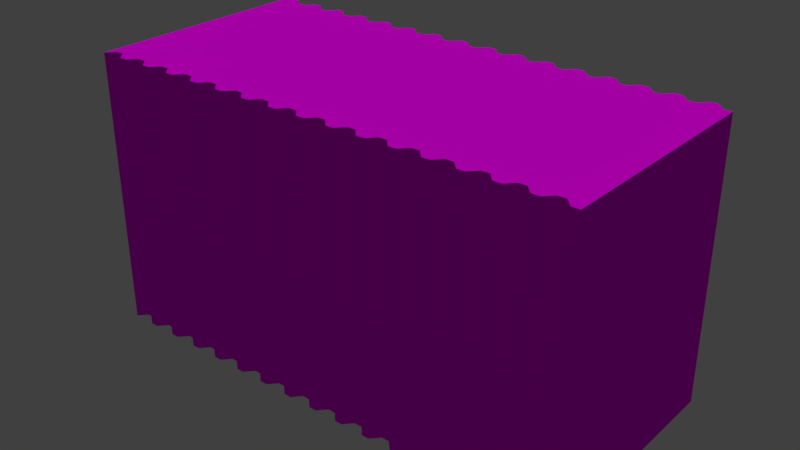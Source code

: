 # Source: containerOne.blend  (saved by Blender 2.79.0; exported with 4.5.12 LTS)
import bpy
from mathutils import Matrix  # noqa: F401  (used for matrix-valued properties, if any)

bpy.ops.wm.read_factory_settings(use_empty=True)
scene = bpy.context.scene
scene.name = 'Scene'

# ---- collections
col_collection_1 = bpy.data.collections.new('Collection 1'); scene.collection.children.link(col_collection_1)

# ---- images (referenced by path relative to the original .blend; pixels are not part of the script)
import os
ASSET_DIR = os.environ.get("B2B_ASSET_DIR", "")  # directory of the original .blend (textures are referenced by path, not embedded)
HERE = os.path.dirname(os.path.abspath(__file__))  # packed textures are extracted next to this script under _unpacked/

def load_image(name, relpath, width, height, colorspace="sRGB"):
    """Load a texture the original file referenced (path relative to the .blend, or extracted next to this script)."""
    p = next((c for c in (os.path.join(HERE, relpath), os.path.join(ASSET_DIR, relpath)) if relpath and os.path.exists(c)), "")
    if p:
        img = bpy.data.images.load(p, check_existing=True)
        img.name = name
    else:  # same state as the original file: an image datablock whose file is absent (Cycles renders it pink)
        img = bpy.data.images.new(name, width, height)
        img.source = "FILE"
        img.filepath = "//" + (relpath or name)
    img.colorspace_settings.name = colorspace
    return img
img_containerone = load_image('containerOne', 'containerOne.png', 1024, 1024, 'sRGB')

# ---- materials (node trees are filled in below, after node groups)
mat_containerone = bpy.data.materials.new('containerOne')
mat_containerone.alpha_threshold = 0.0
mat_containerone.roughness = 0.5

# ---- material node trees
mat_containerone.use_nodes = True; mat_containerone.node_tree.nodes.clear()
_N = mat_containerone.node_tree.nodes; _L = mat_containerone.node_tree.links
n0 = _N.new('ShaderNodeOutputMaterial'); n0.name = 'Material Output'; n0.location = (300, 300)
n1 = _N.new('ShaderNodeBsdfDiffuse'); n1.name = 'Diffuse BSDF'; n1.location = (10, 300)
n2 = _N.new('ShaderNodeTexImage'); n2.name = 'Image Texture'; n2.location = (0, 0)
n2.width = 140
n2.image = img_containerone
n3 = _N.new('ShaderNodeTexImage'); n3.name = 'Image Texture.001'; n3.location = (-180, 300)
n3.width = 140
n3.image = img_containerone
_L.new(n1.outputs[0], n0.inputs[0])
_L.new(n3.outputs[0], n1.inputs[0])
n0.is_active_output = True

# ---- world
world_world = bpy.data.worlds.new('World'); scene.world = world_world
world_world.color = (0.05088, 0.05088, 0.05088)
world_world.use_sun_shadow = False
world_world.sun_shadow_jitter_overblur = 0.0
world_world.cycles.sampling_method = 'MANUAL'

# ---- lights
light_sun = bpy.data.lights.new('Sun', 'SUN')
light_sun.transmission_factor = 0.0
light_sun.angle = 0.1993
light_sun.energy = 1.0
light_sun.shadow_buffer_clip_start = 0.5
light_sun.shadow_soft_size = 0.1
light_sun.shadow_cascade_max_distance = 1000.0

# ---- meshes
me_plane_002 = bpy.data.meshes.new('Plane.002')
me_plane_002.from_pydata([(-6.541, -2.797, 2.947), (6.541, -2.797, 2.947), (-6.541, 4.484, 2.947), (6.541, 4.484, 2.947), (1.151e-09, -2.797, 2.947), (1.151e-09, 4.484, 2.947), (3.27, -2.797, 2.947), (-3.27, 4.484, 2.947), (-3.27, -2.797, 2.947), (3.27, 4.484, 2.947), (4.906, -2.797, 2.947), (-4.906, 4.484, 2.947), (-1.635, -2.797, 2.947), (1.635, 4.484, 2.947), (1.635, -2.797, 2.947), (-1.635, 4.484, 2.947), (-4.906, -2.797, 2.947), (4.906, 4.484, 2.947), (5.723, -2.797, 2.947), (-5.723, 4.484, 2.947), (-0.8176, -2.797, 2.947), (0.8176, 4.484, 2.947), (2.453, -2.797, 2.947), (-2.453, 4.484, 2.947), (-4.088, -2.797, 2.947), (4.088, 4.484, 2.947), (4.088, -2.797, 2.947), (-4.088, 4.484, 2.947), (-2.453, -2.797, 2.947), (2.453, 4.484, 2.947), (0.8176, -2.797, 2.947), (-0.8176, 4.484, 2.947), (-5.723, -2.797, 2.947), (5.723, 4.484, 2.947), (6.132, -2.797, 2.727), (-6.132, 4.484, 2.727), (-0.4088, -2.797, 2.727), (0.4088, 4.484, 2.727), (2.862, -2.797, 2.727), (-2.862, 4.484, 2.727), (-3.679, -2.797, 2.727), (3.679, 4.484, 2.727), (4.497, -2.797, 2.727), (-4.497, 4.484, 2.727), (-2.044, -2.797, 2.727), (2.044, 4.484, 2.727), (1.226, -2.797, 2.727), (-1.226, 4.484, 2.727), (-5.314, -2.797, 2.727), (5.314, 4.484, 2.727), (5.314, -2.797, 2.727), (-5.314, 4.484, 2.727), (-1.226, -2.797, 2.727), (1.226, 4.484, 2.727), (2.044, -2.797, 2.727), (-2.044, 4.484, 2.727), (-4.497, -2.797, 2.727), (4.497, 4.484, 2.727), (3.679, -2.797, 2.727), (-3.679, 4.484, 2.727), (-2.862, -2.797, 2.727), (2.862, 4.484, 2.727), (0.4088, -2.797, 2.727), (-0.4088, 4.484, 2.727), (-6.132, -2.797, 2.727), (6.132, 4.484, 2.727), (6.336, -2.797, 2.947), (-6.336, 4.484, 2.727), (-0.2044, -2.797, 2.947), (0.2044, 4.484, 2.727), (3.066, -2.797, 2.947), (-3.066, 4.484, 2.727), (-3.475, -2.797, 2.947), (3.475, 4.484, 2.727), (4.701, -2.797, 2.947), (-4.701, 4.484, 2.727), (-1.84, -2.797, 2.947), (1.84, 4.484, 2.727), (1.431, -2.797, 2.947), (-1.431, 4.484, 2.727), (-5.11, -2.797, 2.947), (5.11, 4.484, 2.727), (5.519, -2.797, 2.947), (-5.519, 4.484, 2.727), (-1.022, -2.797, 2.947), (1.022, 4.484, 2.727), (2.248, -2.797, 2.947), (-2.248, 4.484, 2.727), (-4.292, -2.797, 2.947), (4.292, 4.484, 2.727), (3.884, -2.797, 2.947), (-3.884, 4.484, 2.727), (-2.657, -2.797, 2.947), (2.657, 4.484, 2.727), (0.6132, -2.797, 2.947), (-0.6132, 4.484, 2.727), (-5.928, -2.797, 2.947), (5.928, 4.484, 2.727), (5.928, -2.797, 2.727), (-5.928, 4.484, 2.947), (-0.6132, -2.797, 2.727), (0.6132, 4.484, 2.947), (2.657, -2.797, 2.727), (-2.657, 4.484, 2.947), (-3.884, -2.797, 2.727), (3.884, 4.484, 2.947), (4.292, -2.797, 2.727), (-4.292, 4.484, 2.947), (-2.248, -2.797, 2.727), (2.248, 4.484, 2.947), (1.022, -2.797, 2.727), (-1.022, 4.484, 2.947), (-5.519, -2.797, 2.727), (5.519, 4.484, 2.947), (5.11, -2.797, 2.727), (-5.11, 4.484, 2.947), (-1.431, -2.797, 2.727), (1.431, 4.484, 2.947), (1.84, -2.797, 2.727), (-1.84, 4.484, 2.947), (-4.701, -2.797, 2.727), (4.701, 4.484, 2.947), (3.475, -2.797, 2.727), (-3.475, 4.484, 2.947), (-3.066, -2.797, 2.727), (3.066, 4.484, 2.947), (0.2044, -2.797, 2.727), (-0.2044, 4.484, 2.947), (-6.336, -2.797, 2.727), (6.336, 4.484, 2.947), (6.336, -2.797, -2.964), (6.541, -2.797, -2.964), (-6.336, 4.484, -3.184), (-6.541, 4.484, -2.964), (-0.2044, -2.797, -2.964), (1.151e-09, -2.797, -2.964), (0.2044, 4.484, -3.184), (1.151e-09, 4.484, -2.964), (3.066, -2.797, -2.964), (3.27, -2.797, -2.964), (-3.066, 4.484, -3.184), (-3.27, 4.484, -2.964), (-3.475, -2.797, -2.964), (-3.27, -2.797, -2.964), (3.475, 4.484, -3.184), (3.27, 4.484, -2.964), (4.701, -2.797, -2.964), (4.906, -2.797, -2.964), (-4.701, 4.484, -3.184), (-4.906, 4.484, -2.964), (-1.84, -2.797, -2.964), (-1.635, -2.797, -2.964), (1.84, 4.484, -3.184), (1.635, 4.484, -2.964), (1.431, -2.797, -2.964), (1.635, -2.797, -2.964), (-1.431, 4.484, -3.184), (-1.635, 4.484, -2.964), (-5.11, -2.797, -2.964), (-4.906, -2.797, -2.964), (5.11, 4.484, -3.184), (4.906, 4.484, -2.964), (5.519, -2.797, -2.964), (5.723, -2.797, -2.964), (-5.519, 4.484, -3.184), (-5.723, 4.484, -2.964), (-1.022, -2.797, -2.964), (-0.8176, -2.797, -2.964), (1.022, 4.484, -3.184), (0.8176, 4.484, -2.964), (2.248, -2.797, -2.964), (2.453, -2.797, -2.964), (-2.248, 4.484, -3.184), (-2.453, 4.484, -2.964), (-4.292, -2.797, -2.964), (-4.088, -2.797, -2.964), (4.292, 4.484, -3.184), (4.088, 4.484, -2.964), (3.884, -2.797, -2.964), (4.088, -2.797, -2.964), (-3.884, 4.484, -3.184), (-4.088, 4.484, -2.964), (-2.657, -2.797, -2.964), (-2.453, -2.797, -2.964), (2.657, 4.484, -3.184), (2.453, 4.484, -2.964), (0.6132, -2.797, -2.964), (0.8176, -2.797, -2.964), (-0.6132, 4.484, -3.184), (-0.8176, 4.484, -2.964), (-5.928, -2.797, -2.964), (-5.723, -2.797, -2.964), (5.928, 4.484, -3.184), (5.723, 4.484, -2.964), (5.928, -2.797, -3.184), (6.132, -2.797, -3.184), (-5.928, 4.484, -2.964), (-6.132, 4.484, -3.184), (-0.6132, -2.797, -3.184), (-0.4088, -2.797, -3.184), (0.6132, 4.484, -2.964), (0.4088, 4.484, -3.184), (2.657, -2.797, -3.184), (2.862, -2.797, -3.184), (-2.657, 4.484, -2.964), (-2.862, 4.484, -3.184), (-3.884, -2.797, -3.184), (-3.679, -2.797, -3.184), (3.884, 4.484, -2.964), (3.679, 4.484, -3.184), (4.292, -2.797, -3.184), (4.497, -2.797, -3.184), (-4.292, 4.484, -2.964), (-4.497, 4.484, -3.184), (-2.248, -2.797, -3.184), (-2.044, -2.797, -3.184), (2.248, 4.484, -2.964), (2.044, 4.484, -3.184), (1.022, -2.797, -3.184), (1.226, -2.797, -3.184), (-1.022, 4.484, -2.964), (-1.226, 4.484, -3.184), (-5.519, -2.797, -3.184), (-5.314, -2.797, -3.184), (5.519, 4.484, -2.964), (5.314, 4.484, -3.184), (5.11, -2.797, -3.184), (5.314, -2.797, -3.184), (-5.11, 4.484, -2.964), (-5.314, 4.484, -3.184), (-1.431, -2.797, -3.184), (-1.226, -2.797, -3.184), (1.431, 4.484, -2.964), (1.226, 4.484, -3.184), (1.84, -2.797, -3.184), (2.044, -2.797, -3.184), (-1.84, 4.484, -2.964), (-2.044, 4.484, -3.184), (-4.701, -2.797, -3.184), (-4.497, -2.797, -3.184), (4.701, 4.484, -2.964), (4.497, 4.484, -3.184), (3.475, -2.797, -3.184), (3.679, -2.797, -3.184), (-3.475, 4.484, -2.964), (-3.679, 4.484, -3.184), (-3.066, -2.797, -3.184), (-2.862, -2.797, -3.184), (3.066, 4.484, -2.964), (2.862, 4.484, -3.184), (0.2044, -2.797, -3.184), (0.4088, -2.797, -3.184), (-0.2044, 4.484, -2.964), (-0.4088, 4.484, -3.184), (-6.336, -2.797, -3.184), (-6.132, -2.797, -3.184), (6.336, 4.484, -2.964), (6.132, 4.484, -3.184), (-6.541, -2.797, -2.964), (6.541, 4.484, -2.964)], [], [(2, 0, 128, 67), (128, 64, 35, 67), (99, 35, 64, 96), (96, 32, 19, 99), (83, 19, 32, 112), (112, 48, 51, 83), (115, 51, 48, 80), (80, 16, 11, 115), (75, 11, 16, 120), (1, 3, 129, 66), (129, 65, 34, 66), (98, 34, 65, 97), (97, 33, 18, 98), (82, 18, 33, 113), (114, 50, 49, 81), (113, 49, 50, 82), (81, 17, 10, 114), (74, 10, 17, 121), (121, 57, 42, 74), (106, 42, 57, 89), (89, 25, 26, 106), (90, 26, 25, 105), (105, 41, 58, 90), (122, 58, 41, 73), (73, 9, 6, 122), (70, 6, 9, 125), (125, 61, 38, 70), (102, 38, 61, 93), (93, 29, 22, 102), (86, 22, 29, 109), (109, 45, 54, 86), (118, 54, 45, 77), (77, 13, 14, 118), (78, 14, 13, 117), (117, 53, 46, 78), (110, 46, 53, 85), (85, 21, 30, 110), (94, 30, 21, 101), (101, 37, 62, 94), (126, 62, 37, 69), (69, 5, 4, 126), (68, 4, 5, 127), (127, 63, 36, 68), (100, 36, 63, 95), (95, 31, 20, 100), (84, 20, 31, 111), (111, 47, 52, 84), (116, 52, 47, 79), (79, 15, 12, 116), (76, 12, 15, 119), (119, 55, 44, 76), (108, 44, 55, 87), (87, 23, 28, 108), (92, 28, 23, 103), (103, 39, 60, 92), (124, 60, 39, 71), (71, 7, 8, 124), (72, 8, 7, 123), (123, 59, 40, 72), (104, 40, 59, 91), (91, 27, 24, 104), (88, 24, 27, 107), (107, 43, 56, 88), (120, 56, 43, 75), (133, 132, 254, 258), (254, 132, 197, 255), (196, 190, 255, 197), (190, 196, 165, 191), (164, 222, 191, 165), (222, 164, 229, 223), (228, 158, 223, 229), (158, 228, 149, 159), (148, 238, 159, 149), (131, 130, 256, 259), (256, 130, 195, 257), (194, 192, 257, 195), (192, 194, 163, 193), (162, 224, 193, 163), (226, 160, 225, 227), (224, 162, 227, 225), (160, 226, 147, 161), (146, 240, 161, 147), (240, 146, 211, 241), (210, 176, 241, 211), (176, 210, 179, 177), (178, 208, 177, 179), (208, 178, 243, 209), (242, 144, 209, 243), (144, 242, 139, 145), (138, 248, 145, 139), (248, 138, 203, 249), (202, 184, 249, 203), (184, 202, 171, 185), (170, 216, 185, 171), (216, 170, 235, 217), (234, 152, 217, 235), (152, 234, 155, 153), (154, 232, 153, 155), (232, 154, 219, 233), (218, 168, 233, 219), (168, 218, 187, 169), (186, 200, 169, 187), (200, 186, 251, 201), (250, 136, 201, 251), (136, 250, 135, 137), (134, 252, 137, 135), (252, 134, 199, 253), (198, 188, 253, 199), (188, 198, 167, 189), (166, 220, 189, 167), (220, 166, 231, 221), (230, 156, 221, 231), (156, 230, 151, 157), (150, 236, 157, 151), (236, 150, 215, 237), (214, 172, 237, 215), (172, 214, 183, 173), (182, 204, 173, 183), (204, 182, 247, 205), (246, 140, 205, 247), (140, 246, 143, 141), (142, 244, 141, 143), (244, 142, 207, 245), (206, 180, 245, 207), (180, 206, 175, 181), (174, 212, 181, 175), (212, 174, 239, 213), (238, 148, 213, 239), (21, 169, 200, 101), (114, 226, 227, 50), (22, 171, 202, 102), (115, 228, 229, 51), (23, 173, 204, 103), (116, 230, 231, 52), (24, 175, 206, 104), (117, 232, 233, 53), (1, 66, 130, 131), (25, 177, 208, 105), (118, 234, 235, 54), (67, 132, 133, 2), (26, 179, 210, 106), (119, 236, 237, 55), (68, 134, 135, 4), (27, 181, 212, 107), (120, 238, 239, 56), (69, 136, 137, 5), (28, 183, 214, 108), (121, 240, 241, 57), (70, 138, 139, 6), (29, 185, 216, 109), (122, 242, 243, 58), (71, 140, 141, 7), (30, 187, 218, 110), (123, 244, 245, 59), (72, 142, 143, 8), (31, 189, 220, 111), (124, 246, 247, 60), (73, 144, 145, 9), (32, 191, 222, 112), (125, 248, 249, 61), (74, 146, 147, 10), (113, 33, 193, 224), (126, 250, 251, 62), (75, 148, 149, 11), (10, 147, 226, 114), (127, 252, 253, 63), (76, 150, 151, 12), (11, 149, 228, 115), (128, 254, 255, 64), (77, 152, 153, 13), (12, 151, 230, 116), (65, 129, 256, 257), (78, 154, 155, 14), (13, 153, 232, 117), (66, 34, 195, 130), (79, 156, 157, 15), (14, 155, 234, 118), (35, 197, 132, 67), (80, 158, 159, 16), (15, 157, 236, 119), (36, 199, 134, 68), (81, 160, 161, 17), (16, 159, 238, 120), (37, 201, 136, 69), (18, 82, 162, 163), (17, 161, 240, 121), (38, 203, 138, 70), (83, 164, 165, 19), (6, 139, 242, 122), (39, 205, 140, 71), (84, 166, 167, 20), (7, 141, 244, 123), (40, 207, 142, 72), (85, 168, 169, 21), (8, 143, 246, 124), (41, 209, 144, 73), (86, 170, 171, 22), (9, 145, 248, 125), (42, 211, 146, 74), (87, 172, 173, 23), (4, 135, 250, 126), (43, 213, 148, 75), (88, 174, 175, 24), (5, 137, 252, 127), (44, 215, 150, 76), (89, 176, 177, 25), (0, 258, 254, 128), (45, 217, 152, 77), (90, 178, 179, 26), (129, 3, 259, 256), (46, 219, 154, 78), (91, 180, 181, 27), (47, 221, 156, 79), (3, 1, 131, 259), (92, 182, 183, 28), (48, 223, 158, 80), (93, 184, 185, 29), (49, 225, 160, 81), (94, 186, 187, 30), (50, 227, 162, 82), (95, 188, 189, 31), (51, 229, 164, 83), (96, 190, 191, 32), (52, 231, 166, 84), (33, 97, 192, 193), (53, 233, 168, 85), (34, 98, 194, 195), (54, 235, 170, 86), (99, 196, 197, 35), (55, 237, 172, 87), (100, 198, 199, 36), (56, 239, 174, 88), (101, 200, 201, 37), (57, 241, 176, 89), (102, 202, 203, 38), (58, 243, 178, 90), (2, 133, 258, 0), (103, 204, 205, 39), (59, 245, 180, 91), (104, 206, 207, 40), (60, 247, 182, 92), (105, 208, 209, 41), (61, 249, 184, 93), (106, 210, 211, 42), (62, 251, 186, 94), (107, 212, 213, 43), (63, 253, 188, 95), (108, 214, 215, 44), (64, 255, 190, 96), (109, 216, 217, 45), (97, 65, 257, 192), (110, 218, 219, 46), (98, 18, 163, 194), (111, 220, 221, 47), (19, 165, 196, 99), (112, 222, 223, 48), (20, 167, 198, 100), (113, 224, 225, 49)])
_uv = me_plane_002.uv_layers.new(name='UVMap')
_uv.uv.foreach_set('vector', [0.5633, 0.7938, 0.5633, 0.9707, 0.5705, 0.9707, 0.5705, 0.7938, 0.5705, 0.9707, 0.5755, 0.9707, 0.5755, 0.7938, 0.5705, 0.7938, 0.5828, 0.7938, 0.5755, 0.7938, 0.5755, 0.9707, 0.5828, 0.9707, 0.5828, 0.9707, 0.5878, 0.9707, 0.5878, 0.7938, 0.5828, 0.7938, 0.5951, 0.7938, 0.5878, 0.7938, 0.5878, 0.9707, 0.5951, 0.9707, 0.5951, 0.9707, 0.6, 0.9707, 0.6, 0.7938, 0.5951, 0.7938, 0.6073, 0.7938, 0.6, 0.7938, 0.6, 0.9707, 0.6073, 0.9707, 0.6073, 0.9707, 0.6123, 0.9707, 0.6123, 0.7938, 0.6073, 0.7938, 0.6196, 0.7938, 0.6123, 0.7938, 0.6123, 0.9707, 0.6196, 0.9707, 0.9556, 0.9707, 0.9556, 0.7938, 0.9506, 0.7938, 0.9506, 0.9707, 0.9506, 0.7938, 0.9433, 0.7938, 0.9434, 0.9707, 0.9506, 0.9707, 0.9384, 0.9707, 0.9434, 0.9707, 0.9433, 0.7938, 0.9384, 0.7938, 0.9384, 0.7938, 0.9311, 0.7938, 0.9311, 0.9707, 0.9384, 0.9707, 0.9261, 0.9707, 0.9311, 0.9707, 0.9311, 0.7938, 0.9261, 0.7938, 0.9139, 0.9707, 0.9188, 0.9707, 0.9188, 0.7938, 0.9139, 0.7938, 0.9261, 0.7938, 0.9188, 0.7938, 0.9188, 0.9707, 0.9261, 0.9707, 0.9139, 0.7938, 0.9066, 0.7938, 0.9066, 0.9707, 0.9139, 0.9707, 0.9016, 0.9707, 0.9066, 0.9707, 0.9066, 0.7938, 0.9016, 0.7938, 0.9016, 0.7938, 0.8943, 0.7938, 0.8943, 0.9707, 0.9016, 0.9707, 0.8893, 0.9707, 0.8943, 0.9707, 0.8943, 0.7938, 0.8893, 0.7938, 0.8893, 0.7938, 0.882, 0.7938, 0.882, 0.9707, 0.8893, 0.9707, 0.8771, 0.9707, 0.882, 0.9707, 0.882, 0.7938, 0.8771, 0.7938, 0.8771, 0.7938, 0.8698, 0.7938, 0.8698, 0.9707, 0.8771, 0.9707, 0.8648, 0.9707, 0.8698, 0.9707, 0.8698, 0.7938, 0.8648, 0.7938, 0.8648, 0.7938, 0.8575, 0.7938, 0.8575, 0.9707, 0.8648, 0.9707, 0.8526, 0.9707, 0.8575, 0.9707, 0.8575, 0.7938, 0.8526, 0.7938, 0.8526, 0.7938, 0.8453, 0.7938, 0.8453, 0.9707, 0.8526, 0.9707, 0.8403, 0.9707, 0.8453, 0.9707, 0.8453, 0.7938, 0.8403, 0.7938, 0.8403, 0.7938, 0.833, 0.7938, 0.833, 0.9707, 0.8403, 0.9707, 0.828, 0.9707, 0.833, 0.9707, 0.833, 0.7938, 0.828, 0.7938, 0.828, 0.7938, 0.8207, 0.7938, 0.8207, 0.9707, 0.828, 0.9707, 0.8158, 0.9707, 0.8207, 0.9707, 0.8207, 0.7938, 0.8158, 0.7938, 0.8158, 0.7938, 0.8085, 0.7938, 0.8085, 0.9707, 0.8158, 0.9707, 0.8035, 0.9707, 0.8085, 0.9707, 0.8085, 0.7938, 0.8035, 0.7938, 0.8035, 0.7938, 0.7962, 0.7938, 0.7962, 0.9707, 0.8035, 0.9707, 0.7913, 0.9707, 0.7962, 0.9707, 0.7962, 0.7938, 0.7912, 0.7938, 0.7912, 0.7938, 0.784, 0.7938, 0.784, 0.9707, 0.7913, 0.9707, 0.779, 0.9707, 0.784, 0.9707, 0.784, 0.7938, 0.779, 0.7938, 0.779, 0.7938, 0.7717, 0.7938, 0.7717, 0.9707, 0.779, 0.9707, 0.7667, 0.9707, 0.7717, 0.9707, 0.7717, 0.7938, 0.7667, 0.7938, 0.7667, 0.7938, 0.7594, 0.7938, 0.7594, 0.9707, 0.7667, 0.9707, 0.7545, 0.9707, 0.7594, 0.9707, 0.7594, 0.7938, 0.7545, 0.7938, 0.7545, 0.7938, 0.7472, 0.7938, 0.7472, 0.9707, 0.7545, 0.9707, 0.7422, 0.9707, 0.7472, 0.9707, 0.7472, 0.7938, 0.7422, 0.7938, 0.7422, 0.7938, 0.7349, 0.7938, 0.7349, 0.9707, 0.7422, 0.9707, 0.7299, 0.9707, 0.7349, 0.9707, 0.7349, 0.7938, 0.7299, 0.7938, 0.7299, 0.7938, 0.7226, 0.7938, 0.7227, 0.9707, 0.7299, 0.9707, 0.7177, 0.9707, 0.7227, 0.9707, 0.7226, 0.7938, 0.7177, 0.7938, 0.7177, 0.7938, 0.7104, 0.7938, 0.7104, 0.9707, 0.7177, 0.9707, 0.7054, 0.9707, 0.7104, 0.9707, 0.7104, 0.7938, 0.7054, 0.7938, 0.7054, 0.7938, 0.6981, 0.7938, 0.6981, 0.9707, 0.7054, 0.9707, 0.6932, 0.9707, 0.6981, 0.9707, 0.6981, 0.7938, 0.6932, 0.7938, 0.6932, 0.7938, 0.6859, 0.7938, 0.6859, 0.9707, 0.6932, 0.9707, 0.6809, 0.9707, 0.6859, 0.9707, 0.6859, 0.7938, 0.6809, 0.7938, 0.6809, 0.7938, 0.6736, 0.7938, 0.6736, 0.9707, 0.6809, 0.9707, 0.6686, 0.9707, 0.6736, 0.9707, 0.6736, 0.7938, 0.6686, 0.7938, 0.6686, 0.7938, 0.6613, 0.7938, 0.6613, 0.9707, 0.6686, 0.9707, 0.6564, 0.9707, 0.6613, 0.9707, 0.6613, 0.7938, 0.6564, 0.7938, 0.6564, 0.7938, 0.6491, 0.7938, 0.6491, 0.9707, 0.6564, 0.9707, 0.6441, 0.9707, 0.6491, 0.9707, 0.6491, 0.7938, 0.6441, 0.7938, 0.6441, 0.7938, 0.6368, 0.7938, 0.6368, 0.9707, 0.6441, 0.9707, 0.6319, 0.9707, 0.6368, 0.9707, 0.6368, 0.7938, 0.6319, 0.7938, 0.6319, 0.7938, 0.6246, 0.7938, 0.6246, 0.9707, 0.6319, 0.9707, 0.6196, 0.9707, 0.6246, 0.9707, 0.6246, 0.7938, 0.6196, 0.7938, 0.03956, 0.4025, 0.05041, 0.4025, 0.05041, 0.1394, 0.03957, 0.1394, 0.05041, 0.1394, 0.05041, 0.4025, 0.05779, 0.4025, 0.0578, 0.1394, 0.06864, 0.4025, 0.06864, 0.1394, 0.0578, 0.1394, 0.05779, 0.4025, 0.06864, 0.1394, 0.06864, 0.4025, 0.07602, 0.4025, 0.07603, 0.1394, 0.08687, 0.4025, 0.08687, 0.1394, 0.07603, 0.1394, 0.07602, 0.4025, 0.08687, 0.1394, 0.08687, 0.4025, 0.09426, 0.4025, 0.09426, 0.1394, 0.1051, 0.4025, 0.1051, 0.1394, 0.09426, 0.1394, 0.09426, 0.4025, 0.1051, 0.1394, 0.1051, 0.4025, 0.1125, 0.4025, 0.1125, 0.1394, 0.1233, 0.4025, 0.1233, 0.1394, 0.1125, 0.1394, 0.1125, 0.4025, 0.6229, 0.1394, 0.6156, 0.1394, 0.6156, 0.4025, 0.623, 0.4025, 0.6156, 0.4025, 0.6156, 0.1394, 0.6047, 0.1394, 0.6047, 0.4025, 0.5973, 0.1394, 0.5973, 0.4025, 0.6047, 0.4025, 0.6047, 0.1394, 0.5973, 0.4025, 0.5973, 0.1394, 0.5865, 0.1394, 0.5865, 0.4025, 0.5791, 0.1394, 0.5791, 0.4025, 0.5865, 0.4025, 0.5865, 0.1394, 0.5609, 0.1394, 0.5609, 0.4025, 0.5683, 0.4025, 0.5683, 0.1394, 0.5791, 0.4025, 0.5791, 0.1394, 0.5683, 0.1394, 0.5683, 0.4025, 0.5609, 0.4025, 0.5609, 0.1394, 0.55, 0.1394, 0.55, 0.4025, 0.5426, 0.1394, 0.5426, 0.4025, 0.55, 0.4025, 0.55, 0.1394, 0.5426, 0.4025, 0.5426, 0.1394, 0.5318, 0.1394, 0.5318, 0.4025, 0.5244, 0.1394, 0.5244, 0.4025, 0.5318, 0.4025, 0.5318, 0.1394, 0.5244, 0.4025, 0.5244, 0.1394, 0.5136, 0.1394, 0.5136, 0.4025, 0.5062, 0.1394, 0.5062, 0.4025, 0.5136, 0.4025, 0.5136, 0.1394, 0.5062, 0.4025, 0.5062, 0.1394, 0.4953, 0.1394, 0.4953, 0.4025, 0.4879, 0.1394, 0.488, 0.4025, 0.4953, 0.4025, 0.4953, 0.1394, 0.488, 0.4025, 0.4879, 0.1394, 0.4771, 0.1394, 0.4771, 0.4025, 0.4697, 0.1394, 0.4697, 0.4025, 0.4771, 0.4025, 0.4771, 0.1394, 0.4697, 0.4025, 0.4697, 0.1394, 0.4589, 0.1394, 0.4589, 0.4025, 0.4515, 0.1394, 0.4515, 0.4025, 0.4589, 0.4025, 0.4589, 0.1394, 0.4515, 0.4025, 0.4515, 0.1394, 0.4406, 0.1394, 0.4406, 0.4025, 0.4333, 0.1394, 0.4333, 0.4025, 0.4406, 0.4025, 0.4406, 0.1394, 0.4333, 0.4025, 0.4333, 0.1394, 0.4224, 0.1394, 0.4224, 0.4025, 0.415, 0.1394, 0.415, 0.4025, 0.4224, 0.4025, 0.4224, 0.1394, 0.415, 0.4025, 0.415, 0.1394, 0.4042, 0.1394, 0.4042, 0.4025, 0.3968, 0.1394, 0.3968, 0.4025, 0.4042, 0.4025, 0.4042, 0.1394, 0.3968, 0.4025, 0.3968, 0.1394, 0.386, 0.1394, 0.386, 0.4025, 0.3786, 0.1394, 0.3786, 0.4025, 0.386, 0.4025, 0.386, 0.1394, 0.3786, 0.4025, 0.3786, 0.1394, 0.3677, 0.1394, 0.3677, 0.4025, 0.3603, 0.1394, 0.3603, 0.4025, 0.3677, 0.4025, 0.3677, 0.1394, 0.3603, 0.4025, 0.3603, 0.1394, 0.3495, 0.1394, 0.3495, 0.4025, 0.3421, 0.1394, 0.3421, 0.4025, 0.3495, 0.4025, 0.3495, 0.1394, 0.3421, 0.4025, 0.3421, 0.1394, 0.3313, 0.1394, 0.3313, 0.4025, 0.3239, 0.1394, 0.3239, 0.4025, 0.3313, 0.4025, 0.3313, 0.1394, 0.3239, 0.4025, 0.3239, 0.1394, 0.313, 0.1394, 0.313, 0.4025, 0.3056, 0.1394, 0.3056, 0.4025, 0.313, 0.4025, 0.313, 0.1394, 0.3056, 0.4025, 0.3056, 0.1394, 0.2948, 0.1394, 0.2948, 0.4025, 0.2874, 0.1394, 0.2874, 0.4025, 0.2948, 0.4025, 0.2948, 0.1394, 0.2874, 0.4025, 0.2874, 0.1394, 0.2766, 0.1394, 0.2766, 0.4025, 0.2692, 0.1394, 0.2692, 0.4025, 0.2766, 0.4025, 0.2766, 0.1394, 0.2692, 0.4025, 0.2692, 0.1394, 0.2583, 0.1394, 0.2583, 0.4025, 0.251, 0.1394, 0.2509, 0.4025, 0.2583, 0.4025, 0.2583, 0.1394, 0.2509, 0.4025, 0.251, 0.1394, 0.2401, 0.1394, 0.2401, 0.4025, 0.2327, 0.1394, 0.2327, 0.4025, 0.2401, 0.4025, 0.2401, 0.1394, 0.2327, 0.4025, 0.2327, 0.1394, 0.2219, 0.1394, 0.2219, 0.4025, 0.2145, 0.1394, 0.2145, 0.4025, 0.2219, 0.4025, 0.2219, 0.1394, 0.2145, 0.4025, 0.2145, 0.1394, 0.2036, 0.1394, 0.2036, 0.4025, 0.1963, 0.1394, 0.1963, 0.4025, 0.2036, 0.4025, 0.2036, 0.1394, 0.1963, 0.4025, 0.1963, 0.1394, 0.1854, 0.1394, 0.1854, 0.4025, 0.178, 0.1394, 0.178, 0.4025, 0.1854, 0.4025, 0.1854, 0.1394, 0.178, 0.4025, 0.178, 0.1394, 0.1672, 0.1394, 0.1672, 0.4025, 0.1598, 0.1394, 0.1598, 0.4025, 0.1672, 0.4025, 0.1672, 0.1394, 0.1598, 0.4025, 0.1598, 0.1394, 0.149, 0.1394, 0.1489, 0.4025, 0.1416, 0.1394, 0.1416, 0.4025, 0.1489, 0.4025, 0.149, 0.1394, 0.1416, 0.4025, 0.1416, 0.1394, 0.1307, 0.1394, 0.1307, 0.4025, 0.1233, 0.1394, 0.1233, 0.4025, 0.1307, 0.4025, 0.1307, 0.1394, 0.3179, 0.6771, 0.3179, 0.4635, 0.3105, 0.4635, 0.3105, 0.6771, 0.1004, 0.9386, 0.1004, 0.7251, 0.09304, 0.7251, 0.09303, 0.9386, 0.1964, 0.9466, 0.1964, 0.733, 0.189, 0.7251, 0.189, 0.9386, 0.1037, 0.6771, 0.1037, 0.4635, 0.09633, 0.4556, 0.09634, 0.6692, 0.1997, 0.6771, 0.1997, 0.4635, 0.1923, 0.4635, 0.1923, 0.6771, 0.3368, 0.9386, 0.3368, 0.7251, 0.3294, 0.7251, 0.3294, 0.9386, 0.4328, 0.9466, 0.4328, 0.733, 0.4254, 0.7251, 0.4254, 0.9386, 0.3401, 0.6771, 0.3401, 0.4635, 0.3327, 0.4556, 0.3327, 0.6692, 0.04872, 0.9466, 0.05611, 0.9466, 0.05611, 0.733, 0.04872, 0.733, 0.4361, 0.6771, 0.4361, 0.4635, 0.4287, 0.4635, 0.4287, 0.6771, 0.2186, 0.9386, 0.2186, 0.7251, 0.2112, 0.7251, 0.2112, 0.9386, 0.05941, 0.6692, 0.0594, 0.4556, 0.05201, 0.4636, 0.05202, 0.6771, 0.1373, 0.9466, 0.1373, 0.733, 0.13, 0.7251, 0.13, 0.9386, 0.2219, 0.6771, 0.2219, 0.4635, 0.2145, 0.4556, 0.2145, 0.6692, 0.2924, 0.9466, 0.2924, 0.733, 0.2851, 0.733, 0.2851, 0.9466, 0.1406, 0.6771, 0.1406, 0.4635, 0.1333, 0.4635, 0.1333, 0.6771, 0.4549, 0.9386, 0.4549, 0.7251, 0.4475, 0.7251, 0.4475, 0.9386, 0.2957, 0.6692, 0.2957, 0.4556, 0.2884, 0.4635, 0.2884, 0.6771, 0.3737, 0.9466, 0.3737, 0.733, 0.3663, 0.7251, 0.3663, 0.9386, 0.4582, 0.6771, 0.4582, 0.4635, 0.4508, 0.4556, 0.4508, 0.6692, 0.1743, 0.9466, 0.1743, 0.733, 0.1669, 0.733, 0.1669, 0.9466, 0.377, 0.6771, 0.377, 0.4635, 0.3696, 0.4635, 0.3696, 0.6771, 0.1595, 0.9386, 0.1595, 0.7251, 0.1521, 0.7251, 0.1521, 0.9386, 0.1776, 0.6692, 0.1776, 0.4556, 0.1702, 0.4635, 0.1702, 0.6771, 0.2555, 0.9466, 0.2555, 0.733, 0.2481, 0.7251, 0.2481, 0.9386, 0.1628, 0.6771, 0.1628, 0.4635, 0.1554, 0.4556, 0.1554, 0.6692, 0.4106, 0.9466, 0.4106, 0.733, 0.4032, 0.733, 0.4032, 0.9466, 0.2588, 0.6771, 0.2588, 0.4635, 0.2514, 0.4635, 0.2514, 0.6771, 0.3958, 0.9386, 0.3958, 0.7251, 0.3885, 0.7251, 0.3885, 0.9386, 0.4139, 0.6692, 0.4139, 0.4556, 0.4065, 0.4635, 0.4065, 0.6771, 0.4918, 0.9466, 0.4919, 0.733, 0.4845, 0.7251, 0.4845, 0.9386, 0.3991, 0.6771, 0.3991, 0.4635, 0.3918, 0.4556, 0.3918, 0.6692, 0.1152, 0.9466, 0.1152, 0.733, 0.1078, 0.733, 0.1078, 0.9466, 0.4878, 0.6771, 0.4951, 0.6771, 0.4951, 0.4635, 0.4878, 0.4635, 0.2777, 0.9386, 0.2777, 0.7251, 0.2703, 0.7251, 0.2703, 0.9386, 0.1185, 0.6692, 0.1185, 0.4556, 0.1111, 0.4635, 0.1111, 0.6771, 0.1078, 0.9466, 0.1078, 0.733, 0.1004, 0.7251, 0.1004, 0.9386, 0.281, 0.6771, 0.281, 0.4635, 0.2736, 0.4556, 0.2736, 0.6692, 0.3515, 0.9466, 0.3515, 0.733, 0.3441, 0.733, 0.3441, 0.9466, 0.1111, 0.6771, 0.1111, 0.4635, 0.1037, 0.4635, 0.1037, 0.6771, 0.514, 0.9386, 0.514, 0.7251, 0.5066, 0.7251, 0.5066, 0.9386, 0.3548, 0.6692, 0.3548, 0.4556, 0.3474, 0.4635, 0.3474, 0.6771, 0.3441, 0.9466, 0.3441, 0.733, 0.3368, 0.7251, 0.3368, 0.9386, 0.5099, 0.6692, 0.5173, 0.6771, 0.5173, 0.4635, 0.5099, 0.4556, 0.2334, 0.9466, 0.2334, 0.733, 0.226, 0.733, 0.226, 0.9466, 0.3474, 0.6771, 0.3474, 0.4635, 0.3401, 0.4635, 0.3401, 0.6771, 0.05611, 0.9466, 0.06349, 0.9386, 0.06349, 0.7251, 0.05611, 0.733, 0.2367, 0.6692, 0.2367, 0.4556, 0.2293, 0.4635, 0.2293, 0.6771, 0.226, 0.9466, 0.226, 0.733, 0.2186, 0.7251, 0.2186, 0.9386, 0.06679, 0.6692, 0.06678, 0.4556, 0.0594, 0.4556, 0.05941, 0.6692, 0.4697, 0.9466, 0.4697, 0.733, 0.4623, 0.733, 0.4623, 0.9466, 0.2293, 0.6771, 0.2293, 0.4635, 0.2219, 0.4635, 0.2219, 0.6771, 0.2998, 0.9386, 0.2998, 0.7251, 0.2924, 0.733, 0.2924, 0.9466, 0.473, 0.6692, 0.473, 0.4556, 0.4656, 0.4635, 0.4656, 0.6771, 0.4623, 0.9466, 0.4623, 0.733, 0.4549, 0.7251, 0.4549, 0.9386, 0.3031, 0.6692, 0.3031, 0.4556, 0.2957, 0.4556, 0.2957, 0.6692, 0.07826, 0.9466, 0.08565, 0.9466, 0.08565, 0.733, 0.07826, 0.733, 0.4656, 0.6771, 0.4656, 0.4635, 0.4582, 0.4635, 0.4582, 0.6771, 0.1817, 0.9386, 0.1817, 0.7251, 0.1743, 0.733, 0.1743, 0.9466, 0.08895, 0.6692, 0.08894, 0.4556, 0.08156, 0.4635, 0.08157, 0.6771, 0.1669, 0.9466, 0.1669, 0.733, 0.1595, 0.7251, 0.1595, 0.9386, 0.185, 0.6692, 0.185, 0.4556, 0.1776, 0.4556, 0.1776, 0.6692, 0.322, 0.9466, 0.322, 0.733, 0.3146, 0.733, 0.3146, 0.9466, 0.1702, 0.6771, 0.1702, 0.4635, 0.1628, 0.4635, 0.1628, 0.6771, 0.418, 0.9386, 0.418, 0.7251, 0.4106, 0.733, 0.4106, 0.9466, 0.3253, 0.6692, 0.3253, 0.4556, 0.3179, 0.4635, 0.3179, 0.6771, 0.4032, 0.9466, 0.4032, 0.733, 0.3958, 0.7251, 0.3958, 0.9386, 0.4213, 0.6692, 0.4213, 0.4556, 0.4139, 0.4556, 0.4139, 0.6692, 0.2038, 0.9466, 0.2038, 0.733, 0.1964, 0.733, 0.1964, 0.9466, 0.4065, 0.6771, 0.4065, 0.4635, 0.3991, 0.4635, 0.3991, 0.6771, 0.1226, 0.9386, 0.1226, 0.7251, 0.1152, 0.733, 0.1152, 0.9466, 0.2071, 0.6692, 0.2071, 0.4556, 0.1997, 0.4635, 0.1997, 0.6771, 0.2851, 0.9466, 0.2851, 0.733, 0.2777, 0.7251, 0.2777, 0.9386, 0.1259, 0.6692, 0.1259, 0.4556, 0.1185, 0.4556, 0.1185, 0.6692, 0.4401, 0.9466, 0.4402, 0.733, 0.4328, 0.733, 0.4328, 0.9466, 0.2884, 0.6771, 0.2884, 0.4635, 0.281, 0.4635, 0.281, 0.6771, 0.3589, 0.9386, 0.3589, 0.7251, 0.3515, 0.733, 0.3515, 0.9466, 0.4435, 0.6692, 0.4434, 0.4556, 0.4361, 0.4635, 0.4361, 0.6771, 0.5214, 0.9466, 0.5214, 0.733, 0.514, 0.7251, 0.514, 0.9386, 0.3622, 0.6692, 0.3622, 0.4556, 0.3548, 0.4556, 0.3548, 0.6692, 0.1447, 0.9466, 0.1447, 0.733, 0.1373, 0.733, 0.1373, 0.9466, 0.5173, 0.6771, 0.5247, 0.6771, 0.5247, 0.4635, 0.5173, 0.4635, 0.2407, 0.9386, 0.2407, 0.7251, 0.2334, 0.733, 0.2334, 0.9466, 0.148, 0.6692, 0.148, 0.4556, 0.1406, 0.4635, 0.1406, 0.6771, 0.244, 0.6692, 0.244, 0.4556, 0.2367, 0.4556, 0.2367, 0.6692, 0.6934, 0.6186, 0.6934, 0.3556, 0.9069, 0.3556, 0.9069, 0.6186, 0.3811, 0.9466, 0.3811, 0.733, 0.3737, 0.733, 0.3737, 0.9466, 0.4771, 0.9386, 0.4771, 0.7251, 0.4697, 0.733, 0.4697, 0.9466, 0.3844, 0.6692, 0.3844, 0.4556, 0.377, 0.4635, 0.377, 0.6771, 0.4804, 0.6692, 0.4804, 0.4556, 0.473, 0.4556, 0.473, 0.6692, 0.2629, 0.9466, 0.2629, 0.733, 0.2555, 0.733, 0.2555, 0.9466, 0.09303, 0.9386, 0.09304, 0.7251, 0.08565, 0.733, 0.08565, 0.9466, 0.2662, 0.6692, 0.2662, 0.4556, 0.2588, 0.4635, 0.2588, 0.6771, 0.09634, 0.6692, 0.09633, 0.4556, 0.08894, 0.4556, 0.08895, 0.6692, 0.4992, 0.9466, 0.4992, 0.733, 0.4919, 0.733, 0.4918, 0.9466, 0.3294, 0.9386, 0.3294, 0.7251, 0.322, 0.733, 0.322, 0.9466, 0.4951, 0.6771, 0.5025, 0.6692, 0.5025, 0.4556, 0.4951, 0.4635, 0.3327, 0.6692, 0.3327, 0.4556, 0.3253, 0.4556, 0.3253, 0.6692, 0.06349, 0.9386, 0.07088, 0.9386, 0.07088, 0.7251, 0.06349, 0.7251, 0.2112, 0.9386, 0.2112, 0.7251, 0.2038, 0.733, 0.2038, 0.9466, 0.07418, 0.6771, 0.07417, 0.4635, 0.06678, 0.4556, 0.06679, 0.6692, 0.2145, 0.6692, 0.2145, 0.4556, 0.2071, 0.4556, 0.2071, 0.6692, 0.3072, 0.9386, 0.3072, 0.7251, 0.2998, 0.7251, 0.2998, 0.9386, 0.4475, 0.9386, 0.4475, 0.7251, 0.4402, 0.733, 0.4401, 0.9466, 0.3105, 0.6771, 0.3105, 0.4635, 0.3031, 0.4556, 0.3031, 0.6692, 0.4508, 0.6692, 0.4508, 0.4556, 0.4434, 0.4556, 0.4435, 0.6692, 0.189, 0.9386, 0.189, 0.7251, 0.1817, 0.7251, 0.1817, 0.9386, 0.1521, 0.9386, 0.1521, 0.7251, 0.1447, 0.733, 0.1447, 0.9466, 0.6934, 0.6186, 0.9069, 0.6186, 0.9069, 0.3556, 0.6934, 0.3556, 0.1923, 0.6771, 0.1923, 0.4635, 0.185, 0.4556, 0.185, 0.6692, 0.1554, 0.6692, 0.1554, 0.4556, 0.148, 0.4556, 0.148, 0.6692, 0.4254, 0.9386, 0.4254, 0.7251, 0.418, 0.7251, 0.418, 0.9386, 0.3885, 0.9386, 0.3885, 0.7251, 0.3811, 0.733, 0.3811, 0.9466, 0.4287, 0.6771, 0.4287, 0.4635, 0.4213, 0.4556, 0.4213, 0.6692, 0.3918, 0.6692, 0.3918, 0.4556, 0.3844, 0.4556, 0.3844, 0.6692, 0.13, 0.9386, 0.13, 0.7251, 0.1226, 0.7251, 0.1226, 0.9386, 0.2703, 0.9386, 0.2703, 0.7251, 0.2629, 0.733, 0.2629, 0.9466, 0.1333, 0.6771, 0.1333, 0.4635, 0.1259, 0.4556, 0.1259, 0.6692, 0.2736, 0.6692, 0.2736, 0.4556, 0.2662, 0.4556, 0.2662, 0.6692, 0.3663, 0.9386, 0.3663, 0.7251, 0.3589, 0.7251, 0.3589, 0.9386, 0.5066, 0.9386, 0.5066, 0.7251, 0.4992, 0.733, 0.4992, 0.9466, 0.3696, 0.6771, 0.3696, 0.4635, 0.3622, 0.4556, 0.3622, 0.6692, 0.5025, 0.6692, 0.5099, 0.6692, 0.5099, 0.4556, 0.5025, 0.4556, 0.2481, 0.9386, 0.2481, 0.7251, 0.2407, 0.7251, 0.2407, 0.9386, 0.07088, 0.9386, 0.07826, 0.9466, 0.07826, 0.733, 0.07088, 0.7251, 0.2514, 0.6771, 0.2514, 0.4635, 0.244, 0.4556, 0.244, 0.6692, 0.08157, 0.6771, 0.08156, 0.4635, 0.07417, 0.4635, 0.07418, 0.6771, 0.4845, 0.9386, 0.4845, 0.7251, 0.4771, 0.7251, 0.4771, 0.9386, 0.3146, 0.9466, 0.3146, 0.733, 0.3072, 0.7251, 0.3072, 0.9386, 0.4878, 0.6771, 0.4878, 0.4635, 0.4804, 0.4556, 0.4804, 0.6692])
me_plane_002.materials.append(mat_containerone)
me_plane_002.use_remesh_preserve_volume = False
me_plane_002.use_remesh_preserve_attributes = False
me_plane_002.use_mirror_vertex_groups = False
me_plane_002.use_paint_bone_selection = False
me_plane_002.use_paint_mask = True
me_plane_002.update()

# ---- objects
ob_sun = bpy.data.objects.new('Sun', light_sun)
ob_plane = bpy.data.objects.new('Plane', me_plane_002)

# ---- transforms, parenting, visibility, modifiers, constraints
ob_sun.location = (-5.795, -9.537e-07, 3.133)
ob_sun.lineart.crease_threshold = 0.0
ob_plane.location = (0.0, 0.0, 1.938)
ob_plane.rotation_euler = (1.571, -0.0, 0.0)
ob_plane.scale = (0.6695, 0.6695, 0.6695)
ob_plane.lineart.crease_threshold = 0.0

# ---- collection membership
col_collection_1.objects.link(ob_sun)
col_collection_1.objects.link(ob_plane)

# ---- scene / render settings (as saved in the file)
scene.frame_start = 1; scene.frame_end = 250; scene.frame_set(19)
scene.render.engine = 'CYCLES'
scene.render.resolution_percentage = 50
scene.render.dither_intensity = 0.0
scene.cycles.use_denoising = False
scene.cycles.samples = 128
scene.cycles.sampling_pattern = 'TABULATED_SOBOL'
scene.cycles.use_adaptive_sampling = False
scene.cycles.use_light_tree = False
scene.cycles.blur_glossy = 0.0
scene.cycles.sample_clamp_indirect = 0.0
scene.view_settings.view_transform = 'Standard'
bpy.context.view_layer.update()

# ---- added for rendering (the .blend has no active camera): camera
cam_auto = bpy.data.cameras.new('AutoCamera')
cam_auto.lens = 50.0
cam_auto.sensor_width = 36.0
cam_auto.clip_end = 1000.0
ob_auto_camera = bpy.data.objects.new('AutoCamera', cam_auto)
scene.collection.objects.link(ob_auto_camera)
ob_auto_camera.location = (10.0216, -11.9465, 10.5204)
ob_auto_camera.rotation_euler = (1.09748, -7.21219e-08, 0.694738)
scene.camera = ob_auto_camera
bpy.context.view_layer.update()
